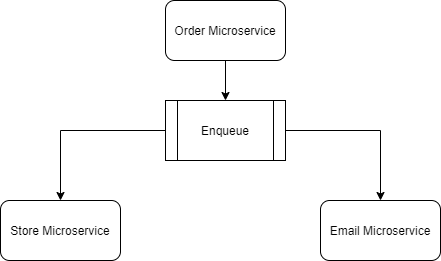

The diagram above was exported from draw.io. Its source (the exported page's mxGraphModel, read from the mxfile embedded in the PNG):
<mxGraphModel dx="868" dy="482" grid="1" gridSize="10" guides="1" tooltips="1" connect="1" arrows="1" fold="1" page="1" pageScale="1" pageWidth="850" pageHeight="1100" math="0" shadow="0">
  <root>
    <mxCell id="0" />
    <mxCell id="1" parent="0" />
    <mxCell id="7aYb3ZhIY-HXpOhIMDmj-12" style="edgeStyle=orthogonalEdgeStyle;rounded=0;orthogonalLoop=1;jettySize=auto;html=1;entryX=0.5;entryY=0;entryDx=0;entryDy=0;" edge="1" parent="1" source="7aYb3ZhIY-HXpOhIMDmj-1" target="7aYb3ZhIY-HXpOhIMDmj-2">
      <mxGeometry relative="1" as="geometry" />
    </mxCell>
    <mxCell id="7aYb3ZhIY-HXpOhIMDmj-1" value="Order Microservice" style="rounded=1;whiteSpace=wrap;html=1;" vertex="1" parent="1">
      <mxGeometry x="305" y="120" width="120" height="60" as="geometry" />
    </mxCell>
    <mxCell id="7aYb3ZhIY-HXpOhIMDmj-7" style="edgeStyle=orthogonalEdgeStyle;rounded=0;orthogonalLoop=1;jettySize=auto;html=1;" edge="1" parent="1" source="7aYb3ZhIY-HXpOhIMDmj-2">
      <mxGeometry relative="1" as="geometry">
        <mxPoint x="200" y="320" as="targetPoint" />
      </mxGeometry>
    </mxCell>
    <mxCell id="7aYb3ZhIY-HXpOhIMDmj-11" style="edgeStyle=orthogonalEdgeStyle;rounded=0;orthogonalLoop=1;jettySize=auto;html=1;" edge="1" parent="1" source="7aYb3ZhIY-HXpOhIMDmj-2">
      <mxGeometry relative="1" as="geometry">
        <mxPoint x="520" y="320" as="targetPoint" />
      </mxGeometry>
    </mxCell>
    <mxCell id="7aYb3ZhIY-HXpOhIMDmj-2" value="Enqueue" style="shape=process;whiteSpace=wrap;html=1;backgroundOutline=1;" vertex="1" parent="1">
      <mxGeometry x="305" y="220" width="120" height="60" as="geometry" />
    </mxCell>
    <mxCell id="7aYb3ZhIY-HXpOhIMDmj-3" value="Store Microservice" style="rounded=1;whiteSpace=wrap;html=1;" vertex="1" parent="1">
      <mxGeometry x="140" y="320" width="120" height="60" as="geometry" />
    </mxCell>
    <mxCell id="7aYb3ZhIY-HXpOhIMDmj-4" value="Email Microservice" style="rounded=1;whiteSpace=wrap;html=1;" vertex="1" parent="1">
      <mxGeometry x="460" y="320" width="120" height="60" as="geometry" />
    </mxCell>
  </root>
</mxGraphModel>